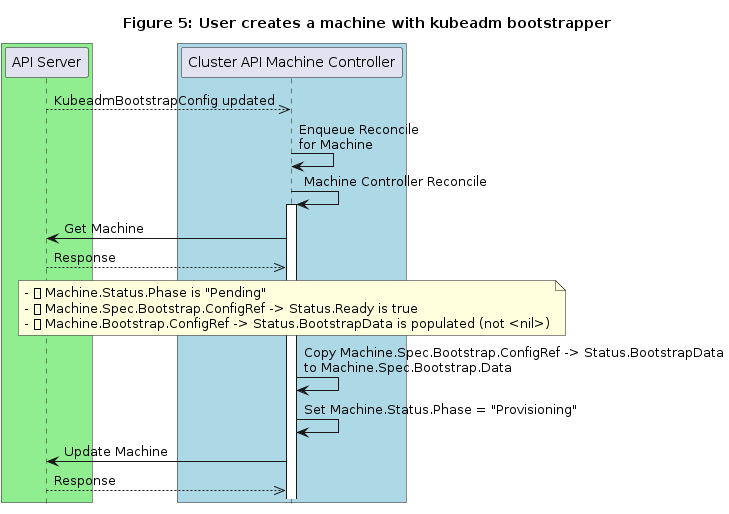

The diagram above was rendered by PlantUML. Its source (embedded in the PNG):
@startuml
title Figure 5: User creates a machine with kubeadm bootstrapper

' -- GROUPS START ---

box #lightgreen
participant "API Server"
end box

box #lightblue
participant "Cluster API Machine Controller"
end box

' -- GROUPS END ---

"API Server"-->>"Cluster API Machine Controller": KubeadmBootstrapConfig updated

"Cluster API Machine Controller"-> "Cluster API Machine Controller": Enqueue Reconcile\nfor Machine


"Cluster API Machine Controller"-> "Cluster API Machine Controller": Machine Controller Reconcile
activate "Cluster API Machine Controller"

"Cluster API Machine Controller"->"API Server": Get Machine
"Cluster API Machine Controller"<<--"API Server": Response

note over "Cluster API Machine Controller": - ✅ Machine.Status.Phase is "Pending" \n- ✅ Machine.Spec.Bootstrap.ConfigRef -> Status.Ready is true\n- ✅ Machine.Bootstrap.ConfigRef -> Status.BootstrapData is populated (not <nil>)

"Cluster API Machine Controller"-> "Cluster API Machine Controller": Copy Machine.Spec.Bootstrap.ConfigRef -> Status.BootstrapData\nto Machine.Spec.Bootstrap.Data

"Cluster API Machine Controller"-> "Cluster API Machine Controller":Set Machine.Status.Phase = "Provisioning"

"Cluster API Machine Controller"->"API Server": Update Machine
"Cluster API Machine Controller"<<--"API Server": Response

hide footbox
@enduml